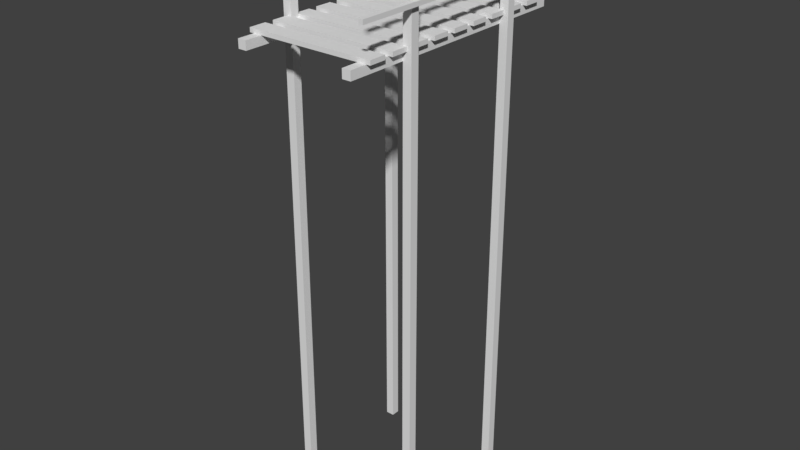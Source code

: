 # Source: Wooden_bridge.blend  (saved by Blender 2.77.0; exported with 4.5.12 LTS)
import bpy
from mathutils import Matrix  # noqa: F401  (used for matrix-valued properties, if any)

bpy.ops.wm.read_factory_settings(use_empty=True)
scene = bpy.context.scene
scene.name = 'Scene'

# ---- collections
col_collection_1 = bpy.data.collections.new('Collection 1'); scene.collection.children.link(col_collection_1)

# ---- materials (node trees are filled in below, after node groups)
mat_material = bpy.data.materials.new('Material')
mat_material.alpha_threshold = 0.0
mat_material.use_transparent_shadow = False
mat_material.roughness = 0.5
mat_material.line_color = (0.0, 0.0, 0.0, 1.0)

# ---- material node trees

# ---- world
world_world = bpy.data.worlds.new('World'); scene.world = world_world
world_world.color = (0.05088, 0.05088, 0.05088)
world_world.use_sun_shadow = False
world_world.sun_shadow_jitter_overblur = 0.0
world_world.cycles.sampling_method = 'MANUAL'

# ---- meshes
me_cube = bpy.data.meshes.new('Cube')
me_cube.from_pydata([(-1.4, 1.6, -10.0), (-1.4, 1.4, -10.0), (-1.6, 1.4, -10.0), (-1.6, 1.6, -10.0), (-1.4, 1.6, 3.0), (-1.4, 1.4, 3.0), (-1.6, 1.4, 3.0), (-1.6, 1.6, 3.0), (-1.4, -1.4, -10.0), (-1.4, -1.6, -10.0), (-1.6, -1.6, -10.0), (-1.6, -1.4, -10.0), (-1.4, -1.4, 3.0), (-1.4, -1.6, 3.0), (-1.6, -1.6, 3.0), (-1.6, -1.4, 3.0), (1.6, 1.6, -10.0), (1.6, 1.4, -10.0), (1.4, 1.4, -10.0), (1.4, 1.6, -10.0), (1.6, 1.6, 3.0), (1.6, 1.4, 3.0), (1.4, 1.4, 3.0), (1.4, 1.6, 3.0), (1.6, -1.4, -10.0), (1.6, -1.6, -10.0), (1.4, -1.6, -10.0), (1.4, -1.4, -10.0), (1.6, -1.4, 3.0), (1.6, -1.6, 3.0), (1.4, -1.6, 3.0), (1.4, -1.4, 3.0), (1.2, -3.0, 0.9), (1.2, -3.0, 1.1), (1.2, 3.0, 0.9), (1.2, 3.0, 1.1), (1.4, -3.0, 0.9), (1.4, -3.0, 1.1), (1.4, 3.0, 0.9), (1.4, 3.0, 1.1), (-1.4, -3.0, 0.9), (-1.4, -3.0, 1.1), (-1.4, 3.0, 0.9), (-1.4, 3.0, 1.1), (-1.2, -3.0, 0.9), (-1.2, -3.0, 1.1), (-1.2, 3.0, 0.9), (-1.2, 3.0, 1.1), (-1.5, -0.2, 1.1), (-1.5, -0.2, 1.2), (-1.5, 0.2, 1.1), (-1.5, 0.2, 1.2), (1.5, -0.2, 1.1), (1.5, -0.2, 1.2), (1.5, 0.2, 1.1), (1.5, 0.2, 1.2), (-1.5, 0.4, 1.1), (-1.5, 0.4, 1.2), (-1.5, 0.8, 1.1), (-1.5, 0.8, 1.2), (1.5, 0.4, 1.1), (1.5, 0.4, 1.2), (1.5, 0.8, 1.1), (1.5, 0.8, 1.2), (-1.5, 1.0, 1.1), (-1.5, 1.0, 1.2), (-1.5, 1.4, 1.1), (-1.5, 1.4, 1.2), (1.5, 1.0, 1.1), (1.5, 1.0, 1.2), (1.5, 1.4, 1.1), (1.5, 1.4, 1.2), (-1.5, 1.6, 1.1), (-1.5, 1.6, 1.2), (-1.5, 2.0, 1.1), (-1.5, 2.0, 1.2), (1.5, 1.6, 1.1), (1.5, 1.6, 1.2), (1.5, 2.0, 1.1), (1.5, 2.0, 1.2), (-1.5, -2.6, 1.1), (-1.5, -2.6, 1.2), (-1.5, -2.2, 1.1), (-1.5, -2.2, 1.2), (1.5, -2.6, 1.1), (1.5, -2.6, 1.2), (1.5, -2.2, 1.1), (1.5, -2.2, 1.2), (-1.5, -2.0, 1.1), (-1.5, -2.0, 1.2), (-1.5, -1.6, 1.1), (-1.5, -1.6, 1.2), (1.5, -2.0, 1.1), (1.5, -2.0, 1.2), (1.5, -1.6, 1.1), (1.5, -1.6, 1.2), (-1.5, -1.4, 1.1), (-1.5, -1.4, 1.2), (-1.5, -1.0, 1.1), (-1.5, -1.0, 1.2), (1.5, -1.4, 1.1), (1.5, -1.4, 1.2), (1.5, -1.0, 1.1), (1.5, -1.0, 1.2), (-1.5, -0.8, 1.1), (-1.5, -0.8, 1.2), (-1.5, -0.4, 1.1), (-1.5, -0.4, 1.2), (1.5, -0.8, 1.1), (1.5, -0.8, 1.2), (1.5, -0.4, 1.1), (1.5, -0.4, 1.2), (-1.5, 2.2, 1.1), (-1.5, 2.2, 1.2), (-1.5, 2.6, 1.1), (-1.5, 2.6, 1.2), (1.5, 2.2, 1.1), (1.5, 2.2, 1.2), (1.5, 2.6, 1.1), (1.5, 2.6, 1.2), (1.6, -3.0, 1.95), (1.6, -3.0, 2.05), (1.6, 3.0, 1.95), (1.6, 3.0, 2.05), (1.7, -3.0, 1.95), (1.7, -3.0, 2.05), (1.7, 3.0, 1.95), (1.7, 3.0, 2.05), (-1.7, -3.0, 1.95), (-1.7, -3.0, 2.05), (-1.7, 3.0, 1.95), (-1.7, 3.0, 2.05), (-1.6, -3.0, 1.95), (-1.6, -3.0, 2.05), (-1.6, 3.0, 1.95), (-1.6, 3.0, 2.05), (1.6, -3.0, 2.85), (1.6, -3.0, 2.95), (1.6, 3.0, 2.85), (1.6, 3.0, 2.95), (1.7, -3.0, 2.85), (1.7, -3.0, 2.95), (1.7, 3.0, 2.85), (1.7, 3.0, 2.95), (-1.7, -3.0, 2.85), (-1.7, -3.0, 2.95), (-1.7, 3.0, 2.85), (-1.7, 3.0, 2.95), (-1.6, -3.0, 2.85), (-1.6, -3.0, 2.95), (-1.6, 3.0, 2.85), (-1.6, 3.0, 2.95)], [], [(0, 1, 2, 3), (4, 7, 6, 5), (0, 4, 5, 1), (1, 5, 6, 2), (2, 6, 7, 3), (4, 0, 3, 7), (8, 9, 10, 11), (12, 15, 14, 13), (8, 12, 13, 9), (9, 13, 14, 10), (10, 14, 15, 11), (12, 8, 11, 15), (16, 17, 18, 19), (20, 23, 22, 21), (16, 20, 21, 17), (17, 21, 22, 18), (18, 22, 23, 19), (20, 16, 19, 23), (24, 25, 26, 27), (28, 31, 30, 29), (24, 28, 29, 25), (25, 29, 30, 26), (26, 30, 31, 27), (28, 24, 27, 31), (33, 35, 34, 32), (35, 39, 38, 34), (39, 37, 36, 38), (37, 33, 32, 36), (32, 34, 38, 36), (37, 39, 35, 33), (41, 43, 42, 40), (43, 47, 46, 42), (47, 45, 44, 46), (45, 41, 40, 44), (40, 42, 46, 44), (45, 47, 43, 41), (49, 51, 50, 48), (51, 55, 54, 50), (55, 53, 52, 54), (53, 49, 48, 52), (48, 50, 54, 52), (53, 55, 51, 49), (57, 59, 58, 56), (59, 63, 62, 58), (63, 61, 60, 62), (61, 57, 56, 60), (56, 58, 62, 60), (61, 63, 59, 57), (65, 67, 66, 64), (67, 71, 70, 66), (71, 69, 68, 70), (69, 65, 64, 68), (64, 66, 70, 68), (69, 71, 67, 65), (73, 75, 74, 72), (75, 79, 78, 74), (79, 77, 76, 78), (77, 73, 72, 76), (72, 74, 78, 76), (77, 79, 75, 73), (81, 83, 82, 80), (83, 87, 86, 82), (87, 85, 84, 86), (85, 81, 80, 84), (80, 82, 86, 84), (85, 87, 83, 81), (89, 91, 90, 88), (91, 95, 94, 90), (95, 93, 92, 94), (93, 89, 88, 92), (88, 90, 94, 92), (93, 95, 91, 89), (97, 99, 98, 96), (99, 103, 102, 98), (103, 101, 100, 102), (101, 97, 96, 100), (96, 98, 102, 100), (101, 103, 99, 97), (105, 107, 106, 104), (107, 111, 110, 106), (111, 109, 108, 110), (109, 105, 104, 108), (104, 106, 110, 108), (109, 111, 107, 105), (113, 115, 114, 112), (115, 119, 118, 114), (119, 117, 116, 118), (117, 113, 112, 116), (112, 114, 118, 116), (117, 119, 115, 113), (121, 123, 122, 120), (123, 127, 126, 122), (127, 125, 124, 126), (125, 121, 120, 124), (120, 122, 126, 124), (125, 127, 123, 121), (129, 131, 130, 128), (131, 135, 134, 130), (135, 133, 132, 134), (133, 129, 128, 132), (128, 130, 134, 132), (133, 135, 131, 129), (137, 139, 138, 136), (139, 143, 142, 138), (143, 141, 140, 142), (141, 137, 136, 140), (136, 138, 142, 140), (141, 143, 139, 137), (145, 147, 146, 144), (147, 151, 150, 146), (151, 149, 148, 150), (149, 145, 144, 148), (144, 146, 150, 148), (149, 151, 147, 145)])
_uv = me_cube.uv_layers.new(name='UVMap')
_uv.uv.foreach_set('vector', [0.3445, 0.437, 0.3445, 0.437, 0.3445, 0.437, 0.3445, 0.437, 0.3445, 0.437, 0.3445, 0.437, 0.3445, 0.437, 0.3445, 0.437, 0.3445, 0.437, 0.3445, 0.437, 0.3445, 0.437, 0.3445, 0.437, 0.3445, 0.437, 0.3445, 0.437, 0.3445, 0.437, 0.3445, 0.437, 0.3445, 0.437, 0.3445, 0.437, 0.3445, 0.437, 0.3445, 0.437, 0.3445, 0.437, 0.3445, 0.437, 0.3445, 0.437, 0.3445, 0.437, 0.3445, 0.437, 0.3445, 0.437, 0.3445, 0.437, 0.3445, 0.437, 0.3445, 0.437, 0.3445, 0.437, 0.3445, 0.437, 0.3445, 0.437, 0.3445, 0.437, 0.3445, 0.437, 0.3445, 0.437, 0.3445, 0.437, 0.3445, 0.437, 0.3445, 0.437, 0.3445, 0.437, 0.3445, 0.437, 0.3445, 0.437, 0.3445, 0.437, 0.3445, 0.437, 0.3445, 0.437, 0.3445, 0.437, 0.3445, 0.437, 0.3445, 0.437, 0.3445, 0.437, 0.3445, 0.437, 0.3445, 0.437, 0.3445, 0.437, 0.3445, 0.437, 0.3445, 0.437, 0.3445, 0.437, 0.3445, 0.437, 0.3445, 0.437, 0.3445, 0.437, 0.3445, 0.437, 0.3445, 0.437, 0.3445, 0.437, 0.3445, 0.437, 0.3445, 0.437, 0.3445, 0.437, 0.3445, 0.437, 0.3445, 0.437, 0.3445, 0.437, 0.3445, 0.437, 0.3445, 0.437, 0.3445, 0.437, 0.3445, 0.437, 0.3445, 0.437, 0.3445, 0.437, 0.3445, 0.437, 0.3445, 0.437, 0.3445, 0.437, 0.3445, 0.437, 0.3445, 0.437, 0.3445, 0.437, 0.3445, 0.437, 0.3445, 0.437, 0.3445, 0.437, 0.3445, 0.437, 0.3445, 0.437, 0.3445, 0.437, 0.3445, 0.437, 0.3445, 0.437, 0.3445, 0.437, 0.3445, 0.437, 0.3445, 0.437, 0.3445, 0.437, 0.3445, 0.437, 0.3445, 0.437, 0.3445, 0.437, 0.3445, 0.437, 0.3445, 0.437, 0.3445, 0.437, 0.3445, 0.437, 0.3445, 0.437, 0.3445, 0.437, 0.3445, 0.437, 0.3445, 0.437, 0.3445, 0.437, 0.3445, 0.437, 0.3445, 0.437, 0.3445, 0.437, 0.3445, 0.437, 0.3445, 0.437, 0.3445, 0.437, 0.3445, 0.437, 0.3445, 0.437, 0.3445, 0.437, 0.3445, 0.437, 0.3445, 0.437, 0.3445, 0.437, 0.3445, 0.437, 0.3445, 0.437, 0.3445, 0.437, 0.3445, 0.437, 0.3445, 0.437, 0.3445, 0.437, 0.3445, 0.437, 0.3445, 0.437, 0.3445, 0.437, 0.3445, 0.437, 0.3445, 0.437, 0.3445, 0.437, 0.3445, 0.437, 0.3445, 0.437, 0.3445, 0.437, 0.3445, 0.437, 0.3445, 0.437, 0.3445, 0.437, 0.3445, 0.437, 0.3445, 0.437, 0.3445, 0.437, 0.3445, 0.437, 0.3445, 0.437, 0.3445, 0.437, 0.3445, 0.437, 0.3445, 0.437, 0.3445, 0.437, 0.3445, 0.437, 0.3445, 0.437, 0.3445, 0.437, 0.3681, 0.3917, 0.3681, 0.3917, 0.3681, 0.3917, 0.3681, 0.3917, 0.3681, 0.3917, 0.3681, 0.3917, 0.3681, 0.3917, 0.3681, 0.3917, 0.3681, 0.3917, 0.3681, 0.3917, 0.3681, 0.3917, 0.3681, 0.3917, 0.3681, 0.3917, 0.3681, 0.3917, 0.3681, 0.3917, 0.3681, 0.3917, 0.3681, 0.3917, 0.3681, 0.3917, 0.3681, 0.3917, 0.3681, 0.3917, 0.3681, 0.3917, 0.3681, 0.3917, 0.3681, 0.3917, 0.3681, 0.3917, 0.3681, 0.3917, 0.3681, 0.3917, 0.3681, 0.3917, 0.3681, 0.3917, 0.3681, 0.3917, 0.3681, 0.3917, 0.3681, 0.3917, 0.3681, 0.3917, 0.3681, 0.3917, 0.3681, 0.3917, 0.3681, 0.3917, 0.3681, 0.3917, 0.3681, 0.3917, 0.3681, 0.3917, 0.3681, 0.3917, 0.3681, 0.3917, 0.3681, 0.3917, 0.3681, 0.3917, 0.3681, 0.3917, 0.3681, 0.3917, 0.3681, 0.3917, 0.3681, 0.3917, 0.3681, 0.3917, 0.3681, 0.3917, 0.3681, 0.3917, 0.3681, 0.3917, 0.3681, 0.3917, 0.3681, 0.3917, 0.3681, 0.3917, 0.3681, 0.3917, 0.3681, 0.3917, 0.3681, 0.3917, 0.3681, 0.3917, 0.3681, 0.3917, 0.3681, 0.3917, 0.3681, 0.3917, 0.3681, 0.3917, 0.3681, 0.3917, 0.3681, 0.3917, 0.3681, 0.3917, 0.3681, 0.3917, 0.3681, 0.3917, 0.3681, 0.3917, 0.3681, 0.3917, 0.3681, 0.3917, 0.3681, 0.3917, 0.3681, 0.3917, 0.3681, 0.3917, 0.3681, 0.3917, 0.3681, 0.3917, 0.3681, 0.3917, 0.3681, 0.3917, 0.3681, 0.3917, 0.3681, 0.3917, 0.3681, 0.3917, 0.3681, 0.3917, 0.3681, 0.3917, 0.3681, 0.3917, 0.3681, 0.3917, 0.3681, 0.3917, 0.3681, 0.3917, 0.3681, 0.3917, 0.3681, 0.3917, 0.3681, 0.3917, 0.3681, 0.3917, 0.3681, 0.3917, 0.3681, 0.3917, 0.3681, 0.3917, 0.3681, 0.3917, 0.3681, 0.3917, 0.3681, 0.3917, 0.3681, 0.3917, 0.3681, 0.3917, 0.3681, 0.3917, 0.3681, 0.3917, 0.3681, 0.3917, 0.3681, 0.3917, 0.3681, 0.3917, 0.3681, 0.3917, 0.3681, 0.3917, 0.3681, 0.3917, 0.3681, 0.3917, 0.3681, 0.3917, 0.3681, 0.3917, 0.3681, 0.3917, 0.3681, 0.3917, 0.3681, 0.3917, 0.3681, 0.3917, 0.3681, 0.3917, 0.3681, 0.3917, 0.3681, 0.3917, 0.3681, 0.3917, 0.3681, 0.3917, 0.3681, 0.3917, 0.3681, 0.3917, 0.3681, 0.3917, 0.3681, 0.3917, 0.3681, 0.3917, 0.3681, 0.3917, 0.3681, 0.3917, 0.3681, 0.3917, 0.3681, 0.3917, 0.3681, 0.3917, 0.3681, 0.3917, 0.3681, 0.3917, 0.3681, 0.3917, 0.3681, 0.3917, 0.3681, 0.3917, 0.3681, 0.3917, 0.3681, 0.3917, 0.3681, 0.3917, 0.3681, 0.3917, 0.3681, 0.3917, 0.3681, 0.3917, 0.3681, 0.3917, 0.3681, 0.3917, 0.3681, 0.3917, 0.3681, 0.3917, 0.3681, 0.3917, 0.3681, 0.3917, 0.3681, 0.3917, 0.3681, 0.3917, 0.3681, 0.3917, 0.3681, 0.3917, 0.3681, 0.3917, 0.3681, 0.3917, 0.3681, 0.3917, 0.3681, 0.3917, 0.3681, 0.3917, 0.3681, 0.3917, 0.3681, 0.3917, 0.3681, 0.3917, 0.3681, 0.3917, 0.3681, 0.3917, 0.3681, 0.3917, 0.3681, 0.3917, 0.3681, 0.3917, 0.3681, 0.3917, 0.3681, 0.3917, 0.3681, 0.3917, 0.3681, 0.3917, 0.3681, 0.3917, 0.3681, 0.3917, 0.3681, 0.3917, 0.3681, 0.3917, 0.3681, 0.3917, 0.3681, 0.3917, 0.3681, 0.3917, 0.3681, 0.3917, 0.3681, 0.3917, 0.3681, 0.3917, 0.3681, 0.3917, 0.3681, 0.3917, 0.3681, 0.3917, 0.3681, 0.3917, 0.3681, 0.3917, 0.3681, 0.3917, 0.3681, 0.3917, 0.3681, 0.3917, 0.3681, 0.3917, 0.3681, 0.3917, 0.3681, 0.3917, 0.3681, 0.3917, 0.3681, 0.3917, 0.3681, 0.3917, 0.3681, 0.3917, 0.3681, 0.3917, 0.3681, 0.3917, 0.3681, 0.3917, 0.3681, 0.3917, 0.3681, 0.3917, 0.3681, 0.3917, 0.3681, 0.3917, 0.3681, 0.3917, 0.3681, 0.3917, 0.3681, 0.3917, 0.3681, 0.3917, 0.3681, 0.3917, 0.3681, 0.3917, 0.3681, 0.3917, 0.3681, 0.3917, 0.3681, 0.3917, 0.3681, 0.3917, 0.3681, 0.3917, 0.3681, 0.3917, 0.3681, 0.3917, 0.3681, 0.3917, 0.3681, 0.3917, 0.3681, 0.3917, 0.3681, 0.3917, 0.3681, 0.3917, 0.3681, 0.3917, 0.3445, 0.437, 0.3445, 0.437, 0.3445, 0.437, 0.3445, 0.437, 0.3445, 0.437, 0.3445, 0.437, 0.3445, 0.437, 0.3445, 0.437, 0.3445, 0.437, 0.3445, 0.437, 0.3445, 0.437, 0.3445, 0.437, 0.3445, 0.437, 0.3445, 0.437, 0.3445, 0.437, 0.3445, 0.437, 0.3445, 0.437, 0.3445, 0.437, 0.3445, 0.437, 0.3445, 0.437, 0.3445, 0.437, 0.3445, 0.437, 0.3445, 0.437, 0.3445, 0.437, 0.3445, 0.437, 0.3445, 0.437, 0.3445, 0.437, 0.3445, 0.437, 0.3445, 0.437, 0.3445, 0.437, 0.3445, 0.437, 0.3445, 0.437, 0.3445, 0.437, 0.3445, 0.437, 0.3445, 0.437, 0.3445, 0.437, 0.3445, 0.437, 0.3445, 0.437, 0.3445, 0.437, 0.3445, 0.437, 0.3445, 0.437, 0.3445, 0.437, 0.3445, 0.437, 0.3445, 0.437, 0.3445, 0.437, 0.3445, 0.437, 0.3445, 0.437, 0.3445, 0.437, 0.3445, 0.437, 0.3445, 0.437, 0.3445, 0.437, 0.3445, 0.437, 0.3445, 0.437, 0.3445, 0.437, 0.3445, 0.437, 0.3445, 0.437, 0.3445, 0.437, 0.3445, 0.437, 0.3445, 0.437, 0.3445, 0.437, 0.3445, 0.437, 0.3445, 0.437, 0.3445, 0.437, 0.3445, 0.437, 0.3445, 0.437, 0.3445, 0.437, 0.3445, 0.437, 0.3445, 0.437, 0.3445, 0.437, 0.3445, 0.437, 0.3445, 0.437, 0.3445, 0.437, 0.3445, 0.437, 0.3445, 0.437, 0.3445, 0.437, 0.3445, 0.437, 0.3445, 0.437, 0.3445, 0.437, 0.3445, 0.437, 0.3445, 0.437, 0.3445, 0.437, 0.3445, 0.437, 0.3445, 0.437, 0.3445, 0.437, 0.3445, 0.437, 0.3445, 0.437, 0.3445, 0.437, 0.3445, 0.437, 0.3445, 0.437, 0.3445, 0.437, 0.3445, 0.437, 0.3445, 0.437, 0.3445, 0.437, 0.3445, 0.437, 0.3445, 0.437, 0.3445, 0.437])
me_cube.materials.append(mat_material)
me_cube.use_remesh_preserve_volume = False
me_cube.use_remesh_preserve_attributes = False
me_cube.use_mirror_vertex_groups = False
me_cube.update()

# ---- objects
ob_wooden_bridge = bpy.data.objects.new('Wooden bridge', me_cube)

# ---- transforms, parenting, visibility, modifiers, constraints
ob_wooden_bridge.location = (0.0, 0.0, 0.0)
ob_wooden_bridge.lock_rotations_4d = False
ob_wooden_bridge.empty_display_type = 'ARROWS'
ob_wooden_bridge.lineart.crease_threshold = 0.0

# ---- collection membership
col_collection_1.objects.link(ob_wooden_bridge)

# ---- scene / render settings (as saved in the file)
scene.frame_start = 1; scene.frame_end = 250; scene.frame_set(1)
scene.render.engine = 'BLENDER_EEVEE_NEXT'
scene.render.resolution_percentage = 50
scene.render.dither_intensity = 0.0
scene.cycles.use_denoising = False
scene.cycles.samples = 128
scene.cycles.sampling_pattern = 'TABULATED_SOBOL'
scene.cycles.light_sampling_threshold = 0.0
scene.cycles.use_adaptive_sampling = False
scene.cycles.use_light_tree = False
scene.cycles.blur_glossy = 0.0
scene.cycles.sample_clamp_indirect = 0.0
scene.view_settings.view_transform = 'Standard'
bpy.context.view_layer.update()

# ---- added for rendering (the .blend has no active camera and no usable light): camera, sun
cam_auto = bpy.data.cameras.new('AutoCamera')
cam_auto.lens = 50.0
cam_auto.sensor_width = 36.0
cam_auto.clip_end = 1000.0
ob_auto_camera = bpy.data.objects.new('AutoCamera', cam_auto)
scene.collection.objects.link(ob_auto_camera)
ob_auto_camera.location = (13.6156, -16.3387, 7.39247)
ob_auto_camera.rotation_euler = (1.09748, -7.21219e-08, 0.694738)
scene.camera = ob_auto_camera
light_auto_sun = bpy.data.lights.new('AutoSun', 'SUN')
light_auto_sun.energy = 3.0
light_auto_sun.angle = 0.0523599
ob_auto_sun = bpy.data.objects.new('AutoSun', light_auto_sun)
scene.collection.objects.link(ob_auto_sun)
ob_auto_sun.rotation_euler = (0.872665, 0.174533, 0.523599)
bpy.context.view_layer.update()
